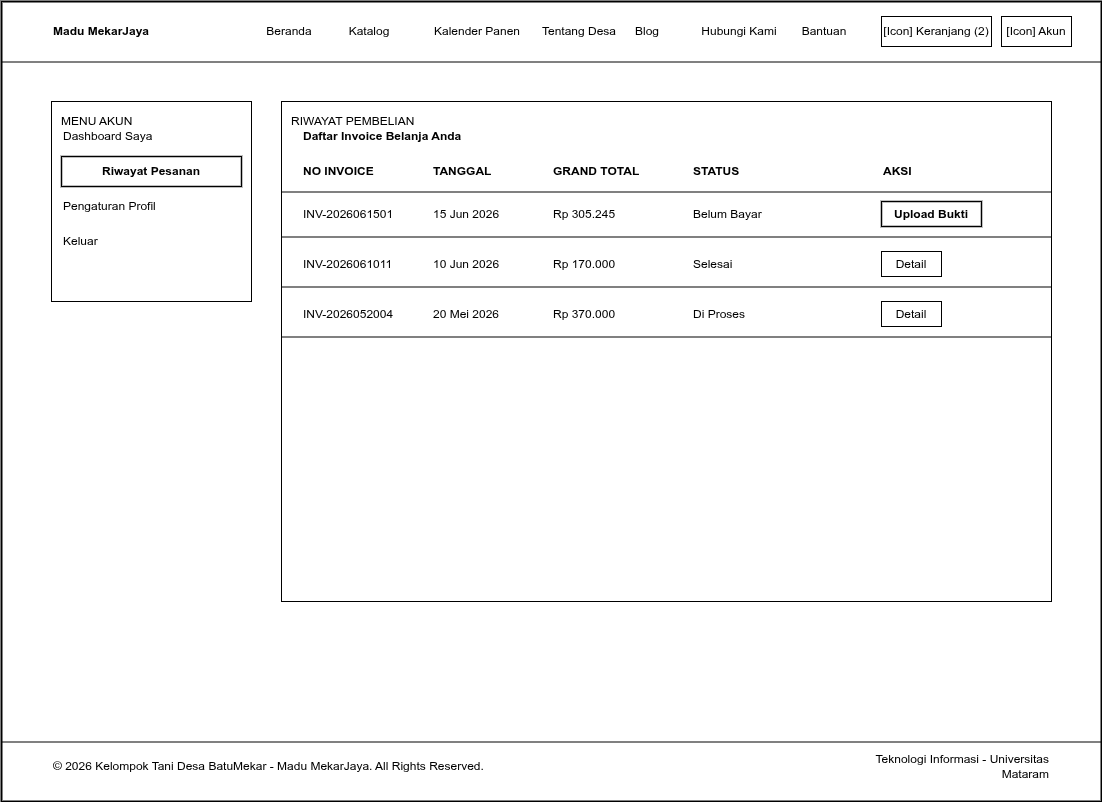

The diagram above was exported from draw.io. Its source (the exported page's mxGraphModel, read from the mxfile embedded in the PNG):
<mxGraphModel dx="1892" dy="1597" grid="1" gridSize="10" guides="1" tooltips="1" connect="1" arrows="1" fold="1" page="1" pageScale="1" pageWidth="1100" pageHeight="800" math="0" shadow="0">
  <root>
    <mxCell id="0" />
    <mxCell id="1" parent="0" />
    <mxCell id="web_frame" value="" style="rounded=0;whiteSpace=wrap;html=1;fillColor=#ffffff;strokeColor=#000000;strokeWidth=2;fontColor=#000000;align=center;verticalAlign=top;pointerEvents=0;" parent="1" vertex="1">
      <mxGeometry width="1100" height="800" as="geometry" />
    </mxCell>
    <mxCell id="elem_page_user_orders_1" value="" style="line;strokeWidth=1;html=1;strokeColor=#000000;align=center;verticalAlign=middle;" parent="1" vertex="1">
      <mxGeometry y="60" width="1100" height="1" as="geometry" />
    </mxCell>
    <mxCell id="elem_page_user_orders_2" value="Madu MekarJaya" style="text;html=1;align=left;verticalAlign=middle;whiteSpace=wrap;rounded=0;fontColor=#000000;fontSize=12;fontStyle=1;" parent="1" vertex="1">
      <mxGeometry x="50" y="15" width="150" height="30" as="geometry" />
    </mxCell>
    <mxCell id="elem_page_user_orders_3" value="Beranda" style="text;html=1;align=center;verticalAlign=middle;whiteSpace=wrap;rounded=0;fontColor=#000000;fontSize=12;" parent="1" vertex="1">
      <mxGeometry x="250" y="15" width="76" height="30" as="geometry" />
    </mxCell>
    <mxCell id="elem_page_user_orders_4" value="Katalog" style="text;html=1;align=center;verticalAlign=middle;whiteSpace=wrap;rounded=0;fontColor=#000000;fontSize=12;" parent="1" vertex="1">
      <mxGeometry x="330" y="15" width="76" height="30" as="geometry" />
    </mxCell>
    <mxCell id="elem_page_user_orders_5" value="Kalender Panen" style="text;html=1;align=center;verticalAlign=middle;whiteSpace=wrap;rounded=0;fontColor=#000000;fontSize=12;" parent="1" vertex="1">
      <mxGeometry x="410" y="15" width="132" height="30" as="geometry" />
    </mxCell>
    <mxCell id="elem_page_user_orders_6" value="Tentang Desa" style="text;html=1;align=center;verticalAlign=middle;whiteSpace=wrap;rounded=0;fontColor=#000000;fontSize=12;" parent="1" vertex="1">
      <mxGeometry x="520" y="15" width="116" height="30" as="geometry" />
    </mxCell>
    <mxCell id="elem_page_user_orders_7" value="Blog" style="text;html=1;align=center;verticalAlign=middle;whiteSpace=wrap;rounded=0;fontColor=#000000;fontSize=12;" parent="1" vertex="1">
      <mxGeometry x="620" y="15" width="52" height="30" as="geometry" />
    </mxCell>
    <mxCell id="elem_page_user_orders_8" value="Hubungi Kami" style="text;html=1;align=center;verticalAlign=middle;whiteSpace=wrap;rounded=0;fontColor=#000000;fontSize=12;" parent="1" vertex="1">
      <mxGeometry x="680" y="15" width="116" height="30" as="geometry" />
    </mxCell>
    <mxCell id="elem_page_user_orders_9" value="Bantuan" style="text;html=1;align=center;verticalAlign=middle;whiteSpace=wrap;rounded=0;fontColor=#000000;fontSize=12;" parent="1" vertex="1">
      <mxGeometry x="785" y="15" width="76" height="30" as="geometry" />
    </mxCell>
    <mxCell id="elem_page_user_orders_10" value="[Icon] Keranjang (2)" style="rounded=0;whiteSpace=wrap;html=1;fillColor=#ffffff;strokeColor=#000000;strokeWidth=1;fontColor=#000000;fontSize=12;align=center;verticalAlign=middle;" parent="1" vertex="1">
      <mxGeometry x="880" y="15" width="110" height="30" as="geometry" />
    </mxCell>
    <mxCell id="elem_page_user_orders_11" value="[Icon] Akun" style="rounded=0;whiteSpace=wrap;html=1;fillColor=#ffffff;strokeColor=#000000;strokeWidth=1;fontColor=#000000;fontSize=12;align=center;verticalAlign=middle;" parent="1" vertex="1">
      <mxGeometry x="1000" y="15" width="70" height="30" as="geometry" />
    </mxCell>
    <mxCell id="elem_page_user_orders_12" value="MENU AKUN" style="rounded=0;whiteSpace=wrap;html=1;fillColor=#ffffff;strokeColor=#000000;strokeWidth=1;fontColor=#000000;fontSize=12;align=left;verticalAlign=top;spacingLeft=8;spacingRight=8;spacingTop=6;spacingBottom=6;" parent="1" vertex="1">
      <mxGeometry x="50" y="100" width="200" height="200" as="geometry" />
    </mxCell>
    <mxCell id="elem_page_user_orders_13" value="Dashboard Saya" style="text;html=1;align=left;verticalAlign=middle;whiteSpace=wrap;rounded=0;fontColor=#000000;fontSize=12;" parent="1" vertex="1">
      <mxGeometry x="60" y="120" width="180" height="30" as="geometry" />
    </mxCell>
    <mxCell id="elem_page_user_orders_14" value="Riwayat Pesanan" style="rounded=0;whiteSpace=wrap;html=1;fillColor=#ffffff;strokeColor=#000000;strokeWidth=1.5;fontColor=#000000;fontSize=12;fontStyle=1;align=center;verticalAlign=middle;" parent="1" vertex="1">
      <mxGeometry x="60" y="155" width="180" height="30" as="geometry" />
    </mxCell>
    <mxCell id="elem_page_user_orders_15" value="Pengaturan Profil" style="text;html=1;align=left;verticalAlign=middle;whiteSpace=wrap;rounded=0;fontColor=#000000;fontSize=12;" parent="1" vertex="1">
      <mxGeometry x="60" y="190" width="180" height="30" as="geometry" />
    </mxCell>
    <mxCell id="elem_page_user_orders_16" value="Keluar" style="text;html=1;align=left;verticalAlign=middle;whiteSpace=wrap;rounded=0;fontColor=#000000;fontSize=12;" parent="1" vertex="1">
      <mxGeometry x="60" y="225" width="180" height="30" as="geometry" />
    </mxCell>
    <mxCell id="elem_page_user_orders_17" value="RIWAYAT PEMBELIAN" style="rounded=0;whiteSpace=wrap;html=1;fillColor=#ffffff;strokeColor=#000000;strokeWidth=1;fontColor=#000000;fontSize=12;align=left;verticalAlign=top;spacingLeft=8;spacingRight=8;spacingTop=6;spacingBottom=6;" parent="1" vertex="1">
      <mxGeometry x="280" y="100" width="770" height="500" as="geometry" />
    </mxCell>
    <mxCell id="elem_page_user_orders_18" value="Daftar Invoice Belanja Anda" style="text;html=1;align=left;verticalAlign=middle;whiteSpace=wrap;rounded=0;fontColor=#000000;fontSize=12;fontStyle=1;" parent="1" vertex="1">
      <mxGeometry x="300" y="120" width="400" height="30" as="geometry" />
    </mxCell>
    <mxCell id="elem_page_user_orders_19" value="NO INVOICE" style="text;html=1;align=left;verticalAlign=middle;whiteSpace=wrap;rounded=0;fontColor=#000000;fontSize=12;fontStyle=1;" parent="1" vertex="1">
      <mxGeometry x="300" y="160" width="120" height="20" as="geometry" />
    </mxCell>
    <mxCell id="elem_page_user_orders_20" value="TANGGAL" style="text;html=1;align=left;verticalAlign=middle;whiteSpace=wrap;rounded=0;fontColor=#000000;fontSize=12;fontStyle=1;" parent="1" vertex="1">
      <mxGeometry x="430" y="160" width="100" height="20" as="geometry" />
    </mxCell>
    <mxCell id="elem_page_user_orders_21" value="GRAND TOTAL" style="text;html=1;align=left;verticalAlign=middle;whiteSpace=wrap;rounded=0;fontColor=#000000;fontSize=12;fontStyle=1;" parent="1" vertex="1">
      <mxGeometry x="550" y="160" width="120" height="20" as="geometry" />
    </mxCell>
    <mxCell id="elem_page_user_orders_22" value="STATUS" style="text;html=1;align=left;verticalAlign=middle;whiteSpace=wrap;rounded=0;fontColor=#000000;fontSize=12;fontStyle=1;" parent="1" vertex="1">
      <mxGeometry x="690" y="160" width="150" height="20" as="geometry" />
    </mxCell>
    <mxCell id="elem_page_user_orders_23" value="AKSI" style="text;html=1;align=left;verticalAlign=middle;whiteSpace=wrap;rounded=0;fontColor=#000000;fontSize=12;fontStyle=1;" parent="1" vertex="1">
      <mxGeometry x="880" y="160" width="150" height="20" as="geometry" />
    </mxCell>
    <mxCell id="elem_page_user_orders_24" value="" style="line;strokeWidth=1;html=1;strokeColor=#000000;align=center;verticalAlign=middle;" parent="1" vertex="1">
      <mxGeometry x="280" y="190" width="770" height="1" as="geometry" />
    </mxCell>
    <mxCell id="elem_page_user_orders_25" value="INV-2026061501" style="text;html=1;align=left;verticalAlign=middle;whiteSpace=wrap;rounded=0;fontColor=#000000;fontSize=12;" parent="1" vertex="1">
      <mxGeometry x="300" y="200" width="120" height="25" as="geometry" />
    </mxCell>
    <mxCell id="elem_page_user_orders_26" value="15 Jun 2026" style="text;html=1;align=left;verticalAlign=middle;whiteSpace=wrap;rounded=0;fontColor=#000000;fontSize=12;" parent="1" vertex="1">
      <mxGeometry x="430" y="200" width="100" height="25" as="geometry" />
    </mxCell>
    <mxCell id="elem_page_user_orders_27" value="Rp 305.245" style="text;html=1;align=left;verticalAlign=middle;whiteSpace=wrap;rounded=0;fontColor=#000000;fontSize=12;" parent="1" vertex="1">
      <mxGeometry x="550" y="200" width="120" height="25" as="geometry" />
    </mxCell>
    <mxCell id="elem_page_user_orders_28" value="Belum Bayar" style="text;html=1;align=left;verticalAlign=middle;whiteSpace=wrap;rounded=0;fontColor=#000000;fontSize=12;" parent="1" vertex="1">
      <mxGeometry x="690" y="200" width="150" height="25" as="geometry" />
    </mxCell>
    <mxCell id="elem_page_user_orders_29" value="Upload Bukti" style="rounded=0;whiteSpace=wrap;html=1;fillColor=#ffffff;strokeColor=#000000;strokeWidth=1.5;fontColor=#000000;fontSize=12;fontStyle=1;align=center;verticalAlign=middle;" parent="1" vertex="1">
      <mxGeometry x="880" y="200" width="100" height="25" as="geometry" />
    </mxCell>
    <mxCell id="elem_page_user_orders_30" value="" style="line;strokeWidth=1;html=1;strokeColor=#000000;align=center;verticalAlign=middle;" parent="1" vertex="1">
      <mxGeometry x="280" y="235" width="770" height="1" as="geometry" />
    </mxCell>
    <mxCell id="elem_page_user_orders_31" value="INV-2026061011" style="text;html=1;align=left;verticalAlign=middle;whiteSpace=wrap;rounded=0;fontColor=#000000;fontSize=12;" parent="1" vertex="1">
      <mxGeometry x="300" y="250" width="120" height="25" as="geometry" />
    </mxCell>
    <mxCell id="elem_page_user_orders_32" value="10 Jun 2026" style="text;html=1;align=left;verticalAlign=middle;whiteSpace=wrap;rounded=0;fontColor=#000000;fontSize=12;" parent="1" vertex="1">
      <mxGeometry x="430" y="250" width="100" height="25" as="geometry" />
    </mxCell>
    <mxCell id="elem_page_user_orders_33" value="Rp 170.000" style="text;html=1;align=left;verticalAlign=middle;whiteSpace=wrap;rounded=0;fontColor=#000000;fontSize=12;" parent="1" vertex="1">
      <mxGeometry x="550" y="250" width="120" height="25" as="geometry" />
    </mxCell>
    <mxCell id="elem_page_user_orders_34" value="Selesai" style="text;html=1;align=left;verticalAlign=middle;whiteSpace=wrap;rounded=0;fontColor=#000000;fontSize=12;" parent="1" vertex="1">
      <mxGeometry x="690" y="250" width="150" height="25" as="geometry" />
    </mxCell>
    <mxCell id="elem_page_user_orders_35" value="Detail" style="rounded=0;whiteSpace=wrap;html=1;fillColor=#ffffff;strokeColor=#000000;strokeWidth=1;fontColor=#000000;fontSize=12;align=center;verticalAlign=middle;" parent="1" vertex="1">
      <mxGeometry x="880" y="250" width="60" height="25" as="geometry" />
    </mxCell>
    <mxCell id="elem_page_user_orders_36" value="" style="line;strokeWidth=1;html=1;strokeColor=#000000;align=center;verticalAlign=middle;" parent="1" vertex="1">
      <mxGeometry x="280" y="285" width="770" height="1" as="geometry" />
    </mxCell>
    <mxCell id="elem_page_user_orders_37" value="INV-2026052004" style="text;html=1;align=left;verticalAlign=middle;whiteSpace=wrap;rounded=0;fontColor=#000000;fontSize=12;" parent="1" vertex="1">
      <mxGeometry x="300" y="300" width="120" height="25" as="geometry" />
    </mxCell>
    <mxCell id="elem_page_user_orders_38" value="20 Mei 2026" style="text;html=1;align=left;verticalAlign=middle;whiteSpace=wrap;rounded=0;fontColor=#000000;fontSize=12;" parent="1" vertex="1">
      <mxGeometry x="430" y="300" width="100" height="25" as="geometry" />
    </mxCell>
    <mxCell id="elem_page_user_orders_39" value="Rp 370.000" style="text;html=1;align=left;verticalAlign=middle;whiteSpace=wrap;rounded=0;fontColor=#000000;fontSize=12;" parent="1" vertex="1">
      <mxGeometry x="550" y="300" width="120" height="25" as="geometry" />
    </mxCell>
    <mxCell id="elem_page_user_orders_40" value="Di Proses" style="text;html=1;align=left;verticalAlign=middle;whiteSpace=wrap;rounded=0;fontColor=#000000;fontSize=12;" parent="1" vertex="1">
      <mxGeometry x="690" y="300" width="150" height="25" as="geometry" />
    </mxCell>
    <mxCell id="elem_page_user_orders_41" value="Detail" style="rounded=0;whiteSpace=wrap;html=1;fillColor=#ffffff;strokeColor=#000000;strokeWidth=1;fontColor=#000000;fontSize=12;align=center;verticalAlign=middle;" parent="1" vertex="1">
      <mxGeometry x="880" y="300" width="60" height="25" as="geometry" />
    </mxCell>
    <mxCell id="elem_page_user_orders_42" value="" style="line;strokeWidth=1;html=1;strokeColor=#000000;align=center;verticalAlign=middle;" parent="1" vertex="1">
      <mxGeometry x="280" y="335" width="770" height="1" as="geometry" />
    </mxCell>
    <mxCell id="elem_page_user_orders_43" value="" style="line;strokeWidth=1;html=1;strokeColor=#000000;align=center;verticalAlign=middle;" parent="1" vertex="1">
      <mxGeometry y="740" width="1100" height="1" as="geometry" />
    </mxCell>
    <mxCell id="elem_page_user_orders_44" value="© 2026 Kelompok Tani Desa BatuMekar - Madu MekarJaya. All Rights Reserved." style="text;html=1;align=left;verticalAlign=middle;whiteSpace=wrap;rounded=0;fontColor=#000000;fontSize=12;" parent="1" vertex="1">
      <mxGeometry x="50" y="750" width="600" height="30" as="geometry" />
    </mxCell>
    <mxCell id="elem_page_user_orders_45" value="Teknologi Informasi - Universitas Mataram" style="text;html=1;align=right;verticalAlign=middle;whiteSpace=wrap;rounded=0;fontColor=#000000;fontSize=12;" parent="1" vertex="1">
      <mxGeometry x="850" y="750" width="200" height="30" as="geometry" />
    </mxCell>
  </root>
</mxGraphModel>